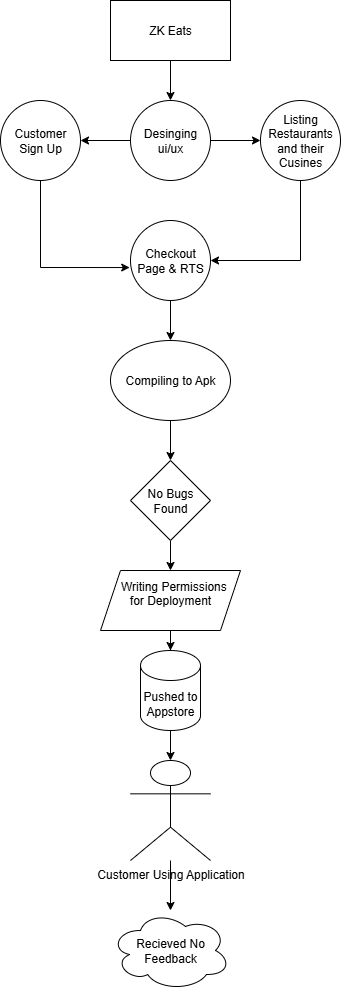

The diagram above was exported from draw.io. Its source (the exported page's mxGraphModel, read from the mxfile embedded in the PNG):
<mxGraphModel dx="512" dy="562" grid="1" gridSize="10" guides="1" tooltips="1" connect="1" arrows="1" fold="1" page="1" pageScale="1" pageWidth="850" pageHeight="1100" math="0" shadow="0">
  <root>
    <mxCell id="0" />
    <mxCell id="1" parent="0" />
    <mxCell id="4dUP67VIj00Ou0xySSIr-3" value="" style="edgeStyle=orthogonalEdgeStyle;rounded=0;orthogonalLoop=1;jettySize=auto;html=1;" edge="1" parent="1" source="4dUP67VIj00Ou0xySSIr-1" target="4dUP67VIj00Ou0xySSIr-2">
      <mxGeometry relative="1" as="geometry" />
    </mxCell>
    <mxCell id="4dUP67VIj00Ou0xySSIr-1" value="ZK Eats" style="rounded=0;whiteSpace=wrap;html=1;" vertex="1" parent="1">
      <mxGeometry x="200" y="10" width="120" height="60" as="geometry" />
    </mxCell>
    <mxCell id="4dUP67VIj00Ou0xySSIr-6" value="" style="edgeStyle=orthogonalEdgeStyle;rounded=0;orthogonalLoop=1;jettySize=auto;html=1;" edge="1" parent="1" source="4dUP67VIj00Ou0xySSIr-2" target="4dUP67VIj00Ou0xySSIr-4">
      <mxGeometry relative="1" as="geometry" />
    </mxCell>
    <mxCell id="4dUP67VIj00Ou0xySSIr-7" value="" style="edgeStyle=orthogonalEdgeStyle;rounded=0;orthogonalLoop=1;jettySize=auto;html=1;" edge="1" parent="1" source="4dUP67VIj00Ou0xySSIr-2" target="4dUP67VIj00Ou0xySSIr-5">
      <mxGeometry relative="1" as="geometry" />
    </mxCell>
    <mxCell id="4dUP67VIj00Ou0xySSIr-2" value="Desinging&lt;div&gt;ui/ux&lt;/div&gt;" style="ellipse;whiteSpace=wrap;html=1;aspect=fixed;" vertex="1" parent="1">
      <mxGeometry x="220" y="110" width="80" height="80" as="geometry" />
    </mxCell>
    <mxCell id="4dUP67VIj00Ou0xySSIr-4" value="Customer Sign Up" style="ellipse;whiteSpace=wrap;html=1;aspect=fixed;" vertex="1" parent="1">
      <mxGeometry x="90" y="110" width="80" height="80" as="geometry" />
    </mxCell>
    <mxCell id="4dUP67VIj00Ou0xySSIr-27" style="edgeStyle=orthogonalEdgeStyle;rounded=0;orthogonalLoop=1;jettySize=auto;html=1;exitX=0.5;exitY=1;exitDx=0;exitDy=0;entryX=1;entryY=0.5;entryDx=0;entryDy=0;" edge="1" parent="1" source="4dUP67VIj00Ou0xySSIr-5" target="4dUP67VIj00Ou0xySSIr-8">
      <mxGeometry relative="1" as="geometry" />
    </mxCell>
    <mxCell id="4dUP67VIj00Ou0xySSIr-5" value="Listing Restaurants&lt;div&gt;and their Cusines&lt;/div&gt;" style="ellipse;whiteSpace=wrap;html=1;aspect=fixed;" vertex="1" parent="1">
      <mxGeometry x="350" y="110" width="80" height="80" as="geometry" />
    </mxCell>
    <mxCell id="4dUP67VIj00Ou0xySSIr-12" value="" style="edgeStyle=orthogonalEdgeStyle;rounded=0;orthogonalLoop=1;jettySize=auto;html=1;" edge="1" parent="1" source="4dUP67VIj00Ou0xySSIr-8" target="4dUP67VIj00Ou0xySSIr-11">
      <mxGeometry relative="1" as="geometry" />
    </mxCell>
    <mxCell id="4dUP67VIj00Ou0xySSIr-8" value="Checkout&lt;div&gt;Page &amp;amp; RTS&lt;/div&gt;" style="ellipse;whiteSpace=wrap;html=1;aspect=fixed;" vertex="1" parent="1">
      <mxGeometry x="220" y="230" width="80" height="80" as="geometry" />
    </mxCell>
    <mxCell id="4dUP67VIj00Ou0xySSIr-14" value="" style="edgeStyle=orthogonalEdgeStyle;rounded=0;orthogonalLoop=1;jettySize=auto;html=1;" edge="1" parent="1" source="4dUP67VIj00Ou0xySSIr-11" target="4dUP67VIj00Ou0xySSIr-13">
      <mxGeometry relative="1" as="geometry" />
    </mxCell>
    <mxCell id="4dUP67VIj00Ou0xySSIr-11" value="Compiling to Apk" style="ellipse;whiteSpace=wrap;html=1;" vertex="1" parent="1">
      <mxGeometry x="200" y="350" width="120" height="80" as="geometry" />
    </mxCell>
    <mxCell id="4dUP67VIj00Ou0xySSIr-16" value="" style="edgeStyle=orthogonalEdgeStyle;rounded=0;orthogonalLoop=1;jettySize=auto;html=1;" edge="1" parent="1" source="4dUP67VIj00Ou0xySSIr-13" target="4dUP67VIj00Ou0xySSIr-15">
      <mxGeometry relative="1" as="geometry" />
    </mxCell>
    <mxCell id="4dUP67VIj00Ou0xySSIr-13" value="No Bugs&lt;div&gt;Found&lt;/div&gt;" style="rhombus;whiteSpace=wrap;html=1;" vertex="1" parent="1">
      <mxGeometry x="220" y="470" width="80" height="80" as="geometry" />
    </mxCell>
    <mxCell id="4dUP67VIj00Ou0xySSIr-18" value="" style="edgeStyle=orthogonalEdgeStyle;rounded=0;orthogonalLoop=1;jettySize=auto;html=1;" edge="1" parent="1" source="4dUP67VIj00Ou0xySSIr-15" target="4dUP67VIj00Ou0xySSIr-17">
      <mxGeometry relative="1" as="geometry" />
    </mxCell>
    <mxCell id="4dUP67VIj00Ou0xySSIr-15" value="&amp;nbsp; &amp;nbsp;Writing Permissions&amp;nbsp;&lt;div&gt;for Deployment&lt;div&gt;&lt;br&gt;&lt;/div&gt;&lt;/div&gt;" style="shape=parallelogram;perimeter=parallelogramPerimeter;whiteSpace=wrap;html=1;fixedSize=1;" vertex="1" parent="1">
      <mxGeometry x="190" y="580" width="140" height="60" as="geometry" />
    </mxCell>
    <mxCell id="4dUP67VIj00Ou0xySSIr-22" value="" style="edgeStyle=orthogonalEdgeStyle;rounded=0;orthogonalLoop=1;jettySize=auto;html=1;" edge="1" parent="1" source="4dUP67VIj00Ou0xySSIr-17" target="4dUP67VIj00Ou0xySSIr-19">
      <mxGeometry relative="1" as="geometry" />
    </mxCell>
    <mxCell id="4dUP67VIj00Ou0xySSIr-17" value="Pushed to&lt;div&gt;Appstore&lt;/div&gt;" style="shape=cylinder3;whiteSpace=wrap;html=1;boundedLbl=1;backgroundOutline=1;size=15;" vertex="1" parent="1">
      <mxGeometry x="230" y="660" width="60" height="80" as="geometry" />
    </mxCell>
    <mxCell id="4dUP67VIj00Ou0xySSIr-24" value="" style="edgeStyle=orthogonalEdgeStyle;rounded=0;orthogonalLoop=1;jettySize=auto;html=1;" edge="1" parent="1" source="4dUP67VIj00Ou0xySSIr-19" target="4dUP67VIj00Ou0xySSIr-23">
      <mxGeometry relative="1" as="geometry" />
    </mxCell>
    <mxCell id="4dUP67VIj00Ou0xySSIr-19" value="Customer Using Application" style="shape=umlActor;verticalLabelPosition=bottom;verticalAlign=top;html=1;outlineConnect=0;" vertex="1" parent="1">
      <mxGeometry x="220" y="770" width="80" height="100" as="geometry" />
    </mxCell>
    <mxCell id="4dUP67VIj00Ou0xySSIr-23" value="Recieved No&lt;div&gt;Feedback&lt;/div&gt;" style="ellipse;shape=cloud;whiteSpace=wrap;html=1;" vertex="1" parent="1">
      <mxGeometry x="200" y="920" width="120" height="80" as="geometry" />
    </mxCell>
    <mxCell id="4dUP67VIj00Ou0xySSIr-26" style="edgeStyle=orthogonalEdgeStyle;rounded=0;orthogonalLoop=1;jettySize=auto;html=1;exitX=0.5;exitY=1;exitDx=0;exitDy=0;entryX=-0.01;entryY=0.588;entryDx=0;entryDy=0;entryPerimeter=0;" edge="1" parent="1" source="4dUP67VIj00Ou0xySSIr-4" target="4dUP67VIj00Ou0xySSIr-8">
      <mxGeometry relative="1" as="geometry" />
    </mxCell>
  </root>
</mxGraphModel>